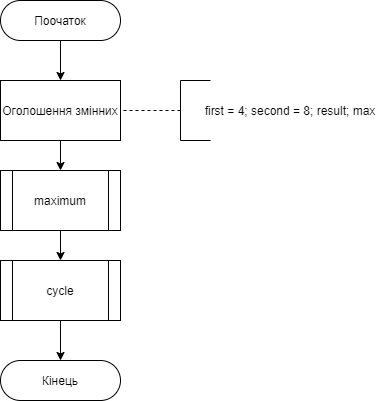

The diagram above was exported from draw.io. Its source (the exported page's mxGraphModel, read from the mxfile embedded in the PNG):
<mxGraphModel dx="1621" dy="795" grid="1" gridSize="10" guides="1" tooltips="1" connect="1" arrows="1" fold="1" page="1" pageScale="1" pageWidth="827" pageHeight="1169" math="0" shadow="0">
  <root>
    <mxCell id="0" />
    <mxCell id="1" parent="0" />
    <mxCell id="focScIFT95t10OhqE2iv-8" style="edgeStyle=orthogonalEdgeStyle;rounded=0;orthogonalLoop=1;jettySize=auto;html=1;exitX=0.5;exitY=1;exitDx=0;exitDy=0;entryX=0.5;entryY=0;entryDx=0;entryDy=0;" parent="1" source="focScIFT95t10OhqE2iv-1" target="focScIFT95t10OhqE2iv-4" edge="1">
      <mxGeometry relative="1" as="geometry" />
    </mxCell>
    <mxCell id="focScIFT95t10OhqE2iv-1" value="Поочаток" style="rounded=1;whiteSpace=wrap;html=1;arcSize=50;" parent="1" vertex="1">
      <mxGeometry x="50" y="80" width="120" height="40" as="geometry" />
    </mxCell>
    <mxCell id="focScIFT95t10OhqE2iv-3" value="Кінець" style="rounded=1;whiteSpace=wrap;html=1;arcSize=50;" parent="1" vertex="1">
      <mxGeometry x="50" y="440" width="120" height="40" as="geometry" />
    </mxCell>
    <mxCell id="focScIFT95t10OhqE2iv-9" style="edgeStyle=orthogonalEdgeStyle;rounded=0;orthogonalLoop=1;jettySize=auto;html=1;exitX=0.5;exitY=1;exitDx=0;exitDy=0;entryX=0.5;entryY=0;entryDx=0;entryDy=0;" parent="1" source="focScIFT95t10OhqE2iv-4" target="focScIFT95t10OhqE2iv-6" edge="1">
      <mxGeometry relative="1" as="geometry" />
    </mxCell>
    <mxCell id="focScIFT95t10OhqE2iv-4" value="Оголошення змінних" style="rounded=0;whiteSpace=wrap;html=1;" parent="1" vertex="1">
      <mxGeometry x="50" y="160" width="120" height="60" as="geometry" />
    </mxCell>
    <mxCell id="focScIFT95t10OhqE2iv-10" style="edgeStyle=orthogonalEdgeStyle;rounded=0;orthogonalLoop=1;jettySize=auto;html=1;exitX=0.5;exitY=1;exitDx=0;exitDy=0;entryX=0.5;entryY=0;entryDx=0;entryDy=0;" parent="1" source="focScIFT95t10OhqE2iv-6" target="focScIFT95t10OhqE2iv-7" edge="1">
      <mxGeometry relative="1" as="geometry" />
    </mxCell>
    <mxCell id="focScIFT95t10OhqE2iv-6" value="maximum" style="shape=process;whiteSpace=wrap;html=1;backgroundOutline=1;" parent="1" vertex="1">
      <mxGeometry x="50" y="250" width="120" height="60" as="geometry" />
    </mxCell>
    <mxCell id="focScIFT95t10OhqE2iv-11" style="edgeStyle=orthogonalEdgeStyle;rounded=0;orthogonalLoop=1;jettySize=auto;html=1;exitX=0.5;exitY=1;exitDx=0;exitDy=0;entryX=0.5;entryY=0;entryDx=0;entryDy=0;" parent="1" source="focScIFT95t10OhqE2iv-7" target="focScIFT95t10OhqE2iv-3" edge="1">
      <mxGeometry relative="1" as="geometry" />
    </mxCell>
    <mxCell id="focScIFT95t10OhqE2iv-7" value="cycle" style="shape=process;whiteSpace=wrap;html=1;backgroundOutline=1;" parent="1" vertex="1">
      <mxGeometry x="50" y="340" width="120" height="60" as="geometry" />
    </mxCell>
    <mxCell id="focScIFT95t10OhqE2iv-13" value="" style="endArrow=none;dashed=1;html=1;entryX=1;entryY=0.5;entryDx=0;entryDy=0;" parent="1" target="focScIFT95t10OhqE2iv-4" edge="1">
      <mxGeometry width="50" height="50" relative="1" as="geometry">
        <mxPoint x="230" y="190" as="sourcePoint" />
        <mxPoint x="290" y="280" as="targetPoint" />
      </mxGeometry>
    </mxCell>
    <mxCell id="focScIFT95t10OhqE2iv-15" value="" style="endArrow=none;html=1;" parent="1" edge="1">
      <mxGeometry width="50" height="50" relative="1" as="geometry">
        <mxPoint x="230" y="220" as="sourcePoint" />
        <mxPoint x="230" y="160" as="targetPoint" />
      </mxGeometry>
    </mxCell>
    <mxCell id="focScIFT95t10OhqE2iv-16" value="" style="endArrow=none;html=1;" parent="1" edge="1">
      <mxGeometry width="50" height="50" relative="1" as="geometry">
        <mxPoint x="230" y="160" as="sourcePoint" />
        <mxPoint x="260" y="160" as="targetPoint" />
      </mxGeometry>
    </mxCell>
    <mxCell id="focScIFT95t10OhqE2iv-17" value="" style="endArrow=none;html=1;" parent="1" edge="1">
      <mxGeometry width="50" height="50" relative="1" as="geometry">
        <mxPoint x="230" y="220" as="sourcePoint" />
        <mxPoint x="260" y="220" as="targetPoint" />
        <Array as="points" />
      </mxGeometry>
    </mxCell>
    <mxCell id="focScIFT95t10OhqE2iv-19" value="first = 4; second = 8; result; max" style="text;html=1;strokeColor=none;fillColor=none;align=center;verticalAlign=middle;whiteSpace=wrap;rounded=0;" parent="1" vertex="1">
      <mxGeometry x="240" y="180" width="200" height="20" as="geometry" />
    </mxCell>
  </root>
</mxGraphModel>